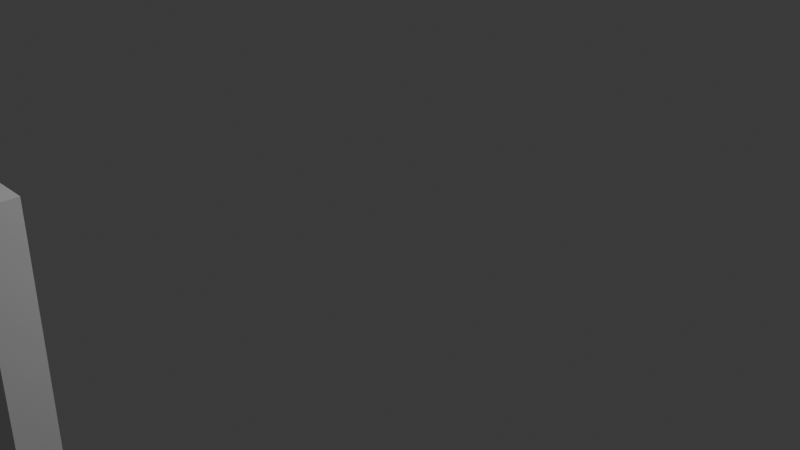 # Source: Colloseum.blend  (saved by Blender 4.3.32; exported with 4.5.12 LTS)
import bpy
from mathutils import Matrix  # noqa: F401  (used for matrix-valued properties, if any)

bpy.ops.wm.read_factory_settings(use_empty=True)
scene = bpy.context.scene
scene.name = 'Scene'

# ---- collections
col_collection = bpy.data.collections.new('Collection'); scene.collection.children.link(col_collection)

# ---- world
world_world = bpy.data.worlds.new('World'); scene.world = world_world
world_world.use_nodes = True; world_world.node_tree.nodes.clear()
_N = world_world.node_tree.nodes; _L = world_world.node_tree.links
n0 = _N.new('ShaderNodeOutputWorld'); n0.name = 'World Output'; n0.location = (300, 300)
n1 = _N.new('ShaderNodeBackground'); n1.name = 'Background'; n1.location = (10, 300)
n1.inputs[0].default_value = (0.05088, 0.05088, 0.05088, 1.0)
_L.new(n1.outputs[0], n0.inputs[0])
n0.is_active_output = True
world_world.color = (0.05088, 0.05088, 0.05088)
world_world.sun_shadow_jitter_overblur = 0.0

# ---- cameras
cam_camera = bpy.data.cameras.new('Camera')
cam_camera.clip_end = 100.0
cam_camera.ortho_scale = 7.314

# ---- lights
light_light = bpy.data.lights.new('Light', 'POINT')
light_light.energy = 1000.0
light_light.shadow_soft_size = 0.1

# ---- meshes
me_cube_003 = bpy.data.meshes.new('Cube.003')
me_cube_003.from_pydata([(-1.0, -1.0, -1.0), (-1.0, -1.0, 1.0), (-1.0, 1.0, -1.0), (-1.0, 1.0, 1.0), (1.0, -1.0, -1.0), (1.0, -1.0, 1.0), (1.0, 1.0, -1.0), (1.0, 1.0, 1.0)], [], [(0, 1, 3, 2), (2, 3, 7, 6), (6, 7, 5, 4), (4, 5, 1, 0), (2, 6, 4, 0), (7, 3, 1, 5)])
_uv = me_cube_003.uv_layers.new(name='UVMap')
_uv.uv.foreach_set('vector', [0.375, 0.0, 0.625, 0.0, 0.625, 0.25, 0.375, 0.25, 0.375, 0.25, 0.625, 0.25, 0.625, 0.5, 0.375, 0.5, 0.375, 0.5, 0.625, 0.5, 0.625, 0.75, 0.375, 0.75, 0.375, 0.75, 0.625, 0.75, 0.625, 1.0, 0.375, 1.0, 0.125, 0.5, 0.375, 0.5, 0.375, 0.75, 0.125, 0.75, 0.625, 0.5, 0.875, 0.5, 0.875, 0.75, 0.625, 0.75])
me_cube_003.update()

# ---- curves / text
cu_b_ziercircle = bpy.data.curves.new('BézierCircle', 'CURVE')
cu_b_ziercircle.dimensions = '3D'
_sp = cu_b_ziercircle.splines.new('BEZIER'); _sp.bezier_points.add(3)
_sp.bezier_points.foreach_set('co', [-1.0, 0.0, 0.0, 0.0, 1.0, 0.0, 1.0, 0.0, 0.0, 0.0, -1.0, 0.0])
_sp.bezier_points.foreach_set('handle_left', [-1.0, -0.5521, 0.0, -0.5521, 1.0, 0.0, 1.0, 0.5521, 0.0, 0.5521, -1.0, 0.0])
_sp.bezier_points.foreach_set('handle_right', [-1.0, 0.5521, 0.0, 0.5521, 1.0, 0.0, 1.0, -0.5521, 0.0, -0.5521, -1.0, 0.0])
for _p, _l, _r in zip(_sp.bezier_points, ['AUTO', 'AUTO', 'AUTO', 'AUTO'], ['AUTO', 'AUTO', 'AUTO', 'AUTO']): _p.handle_left_type = _l; _p.handle_right_type = _r
_sp.order_u = 0
_sp.order_v = 0
_sp.use_cyclic_u = True
cu_b_ziercircle.use_path = True
cu_b_ziercircle.fill_mode = 'FULL'

# ---- objects
ob_light = bpy.data.objects.new('Light', light_light)
ob_camera = bpy.data.objects.new('Camera', cam_camera)
ob_b_ziercircle = bpy.data.objects.new('BézierCircle', cu_b_ziercircle)
ob_cube = bpy.data.objects.new('Cube', me_cube_003)

# ---- transforms, parenting, visibility, modifiers, constraints
ob_light.location = (4.076, 1.005, 5.904)
ob_light.rotation_euler = (0.6503, 0.05522, 1.866)
ob_light.lock_rotations_4d = False
ob_light.empty_display_type = 'ARROWS'
ob_light.color = (0.0, 0.0, 0.0, 0.0)
ob_light.lineart.crease_threshold = 0.0
ob_camera.location = (7.359, -6.926, 4.958)
ob_camera.rotation_euler = (1.109, 0.0, 0.8149)
ob_camera.lock_rotations_4d = False
ob_camera.empty_display_type = 'ARROWS'
ob_camera.color = (0.0, 0.0, 0.0, 0.0)
ob_camera.display_type = 'WIRE'
ob_camera.lineart.crease_threshold = 0.0
ob_b_ziercircle.location = (0.0, 0.0, 0.0)
ob_b_ziercircle.scale = (4.58, 4.58, 4.58)
ob_cube.location = (0.5852, -4.491, 1.019)
ob_cube.scale = (0.5515, -0.1619, 1.0)

# ---- collection membership
col_collection.objects.link(ob_light)
col_collection.objects.link(ob_camera)
col_collection.objects.link(ob_b_ziercircle)
col_collection.objects.link(ob_cube)

# ---- scene / render settings (as saved in the file)
scene.camera = ob_camera
scene.frame_start = 1; scene.frame_end = 250; scene.frame_set(1)
scene.render.engine = 'BLENDER_EEVEE_NEXT'
bpy.context.view_layer.update()

